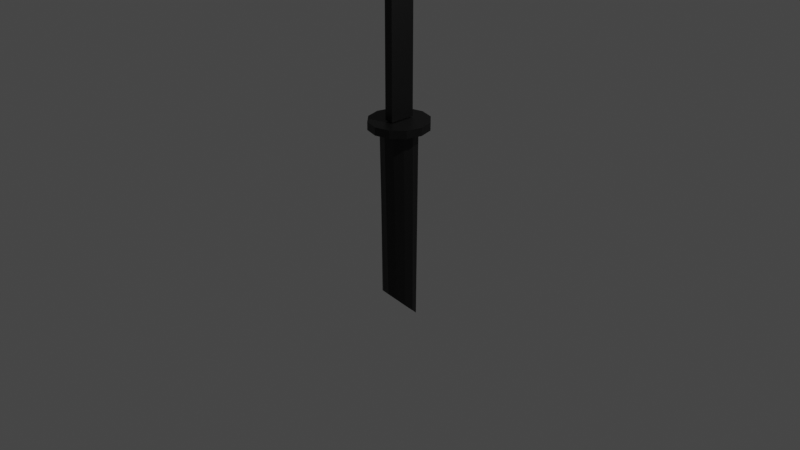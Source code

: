 # Source: blacksword_1.blend  (saved by Blender 2.83.19; exported with 4.5.12 LTS)
import bpy
from mathutils import Matrix  # noqa: F401  (used for matrix-valued properties, if any)

bpy.ops.wm.read_factory_settings(use_empty=True)
scene = bpy.context.scene
scene.name = 'Scene'

# ---- collections
col_collection = bpy.data.collections.new('Collection'); scene.collection.children.link(col_collection)

# ---- materials (node trees are filled in below, after node groups)
mat_handle_001 = bpy.data.materials.new('handle.001')
mat_handle_001.use_transparent_shadow = False

# ---- material node trees
mat_handle_001.use_nodes = True; mat_handle_001.node_tree.nodes.clear()
_N = mat_handle_001.node_tree.nodes; _L = mat_handle_001.node_tree.links
n0 = _N.new('ShaderNodeBsdfPrincipled'); n0.name = 'Principled BSDF'; n0.location = (10, 300)
n0.distribution = 'GGX'
n0.subsurface_method = 'BURLEY'
n0.inputs[0].default_value = (0.0, 0.0, 0.0, 1.0)
n0.inputs[3].default_value = 1.45
n0.inputs[27].default_value = (0.0, 0.0, 0.0, 1.0)
n0.inputs[28].default_value = 1.0
n1 = _N.new('ShaderNodeOutputMaterial'); n1.name = 'Material Output'; n1.location = (300, 300)
_L.new(n0.outputs[0], n1.inputs[0])
n1.is_active_output = True

# ---- world
world_world = bpy.data.worlds.new('World'); scene.world = world_world
world_world.use_nodes = True; world_world.node_tree.nodes.clear()
_N = world_world.node_tree.nodes; _L = world_world.node_tree.links
n0 = _N.new('ShaderNodeOutputWorld'); n0.name = 'World Output'; n0.location = (300, 300)
n1 = _N.new('ShaderNodeBackground'); n1.name = 'Background'; n1.location = (10, 300)
n1.inputs[0].default_value = (0.05088, 0.05088, 0.05088, 1.0)
_L.new(n1.outputs[0], n0.inputs[0])
n0.is_active_output = True
world_world.color = (0.05088, 0.05088, 0.05088)
world_world.use_sun_shadow = False
world_world.sun_shadow_jitter_overblur = 0.0

# ---- cameras
cam_camera = bpy.data.cameras.new('Camera')
cam_camera.clip_end = 100.0
cam_camera.ortho_scale = 7.314

# ---- lights
light_light = bpy.data.lights.new('Light', 'POINT')
light_light.transmission_factor = 0.0
light_light.energy = 1000.0
light_light.shadow_soft_size = 0.1
light_light.shadow_maximum_resolution = 0.006
light_light.use_absolute_resolution = True

# ---- meshes
me_cube_001 = bpy.data.meshes.new('Cube.001')
me_cube_001.from_pydata([(-1.0, -1.0, -1.0), (0.0, -1.342, 0.8508), (-1.0, 1.0, -1.0), (0.0, 0.6769, 0.6873), (1.0, -1.0, -1.0), (1.0, 1.0, -1.0), (-1.0, -0.2133, -1.0), (0.0, -0.5556, 0.7828), (1.0, -0.2133, -1.0), (0.0, 0.05105, 0.747), (1.0, 0.3933, -1.0), (-1.0, 0.3933, -1.0), (-1.0, -1.0, -0.05687), (-1.0, 1.0, -0.09783), (1.0, 1.0, -0.09783), (1.0, -1.0, -0.05687), (1.0, -0.2133, -0.08025), (-1.0, -0.2133, -0.08025), (1.0, 0.3933, -0.09295), (-1.0, 0.3933, -0.09295), (-1.0, -1.314, 0.7646), (1.0, -1.314, 0.7646), (1.0, -0.5269, 0.7048), (-1.0, -0.5269, 0.7048), (1.0, 0.07979, 0.6752), (-1.0, 0.07979, 0.6752), (-0.3493, 1.22, -1.812), (0.0, 1.42, -1.043), (1.793, 1.086, -1.809), (2.106, 1.23, -1.043), (3.454, 0.6603, -1.792), (3.648, 0.71, -1.043), (4.19, 0.05777, -1.764), (4.212, -6.207e-08, -1.043), (3.803, -0.5602, -1.734), (3.648, -0.71, -1.043), (2.398, -1.028, -1.708), (2.106, -1.23, -1.043), (0.3493, -1.22, -1.695), (6.361e-07, -1.42, -1.043), (-1.793, -1.086, -1.697), (-2.106, -1.23, -1.043), (-3.454, -0.6603, -1.715), (-3.648, -0.71, -1.043), (-4.19, -0.05777, -1.742), (-4.212, -6.601e-07, -1.043), (-3.803, 0.5602, -1.773), (-3.648, 0.71, -1.043), (-2.398, 1.028, -1.798), (-2.106, 1.23, -1.043), (-0.1747, 1.32, -1.427), (1.949, 1.158, -1.426), (3.551, 0.6851, -1.418), (4.201, 0.02888, -1.404), (3.726, -0.6351, -1.388), (2.252, -1.129, -1.376), (0.1747, -1.32, -1.369), (-1.949, -1.158, -1.37), (-3.551, -0.6851, -1.379), (-4.201, -0.02888, -1.393), (-3.726, 0.6351, -1.408), (-2.252, 1.129, -1.421), (0.0, -2.304, -1.035), (0.0, -2.304, -1.004), (-3.418, -1.996, -1.035), (-3.418, -1.996, -1.004), (-5.92, -1.152, -1.035), (-5.92, -1.152, -1.004), (-6.836, 1.007e-07, -1.035), (-6.836, 1.007e-07, -1.004), (-5.92, 1.152, -1.035), (-5.92, 1.152, -1.004), (-3.418, 1.996, -1.035), (-3.418, 1.996, -1.004), (-1.032e-06, 2.304, -1.035), (-1.032e-06, 2.304, -1.004), (3.418, 1.996, -1.035), (3.418, 1.996, -1.004), (5.92, 1.152, -1.035), (5.92, 1.152, -1.004), (6.836, 1.071e-06, -1.035), (6.836, 1.071e-06, -1.004), (5.92, -1.152, -1.035), (5.92, -1.152, -1.004), (3.418, -1.996, -1.035), (3.418, -1.996, -1.004)], [], [(25, 9, 3), (22, 7, 1, 21), (21, 1, 20), (6, 8, 4, 0), (11, 10, 8, 6), (24, 9, 7, 22), (20, 1, 7, 23), (3, 9, 24), (2, 5, 10, 11), (23, 7, 9, 25), (6, 17, 19, 11), (5, 14, 18, 10), (0, 12, 17, 6), (10, 18, 16, 8), (4, 15, 12, 0), (8, 16, 15, 4), (2, 13, 14, 5), (11, 19, 13, 2), (17, 23, 25, 19), (14, 3, 24, 18), (12, 20, 23, 17), (18, 24, 22, 16), (15, 21, 20, 12), (16, 22, 21, 15), (13, 3, 14), (19, 25, 3, 13), (50, 27, 29, 51), (51, 29, 31, 52), (52, 31, 33, 53), (53, 33, 35, 54), (54, 35, 37, 55), (55, 37, 39, 56), (56, 39, 41, 57), (57, 41, 43, 58), (58, 43, 45, 59), (59, 45, 47, 60), (29, 27, 49, 47, 45, 43, 41, 39, 37, 35, 33, 31), (60, 47, 49, 61), (61, 49, 27, 50), (26, 28, 30, 32, 34, 36, 38, 40, 42, 44, 46, 48), (48, 61, 50, 26), (46, 60, 61, 48), (44, 59, 60, 46), (42, 58, 59, 44), (40, 57, 58, 42), (38, 56, 57, 40), (36, 55, 56, 38), (34, 54, 55, 36), (32, 53, 54, 34), (30, 52, 53, 32), (28, 51, 52, 30), (26, 50, 51, 28), (62, 63, 65, 64), (64, 65, 67, 66), (66, 67, 69, 68), (68, 69, 71, 70), (70, 71, 73, 72), (72, 73, 75, 74), (74, 75, 77, 76), (76, 77, 79, 78), (78, 79, 81, 80), (80, 81, 83, 82), (65, 63, 85, 83, 81, 79, 77, 75, 73, 71, 69, 67), (82, 83, 85, 84), (84, 85, 63, 62), (62, 64, 66, 68, 70, 72, 74, 76, 78, 80, 82, 84)])
_uv = me_cube_001.uv_layers.new(name='UVMap')
_uv.uv.foreach_set('vector', [0.6145, 0.1742, 0.625, 0.1742, 0.6145, 0.25, 0.6145, 0.6517, 0.625, 0.6517, 0.625, 0.75, 0.6145, 0.75, 0.6145, 0.75, 0.625, 1.0, 0.6145, 1.0, 0.125, 0.6517, 0.375, 0.6517, 0.375, 0.75, 0.125, 0.75, 0.125, 0.5758, 0.375, 0.5758, 0.375, 0.6517, 0.125, 0.6517, 0.6145, 0.5758, 0.625, 0.5758, 0.625, 0.6517, 0.6145, 0.6517, 0.6145, 0.0, 0.625, 0.0, 0.625, 0.09833, 0.6145, 0.09833, 0.625, 0.5, 0.625, 0.5758, 0.6145, 0.5758, 0.125, 0.5, 0.375, 0.5, 0.375, 0.5758, 0.125, 0.5758, 0.6145, 0.09833, 0.625, 0.09833, 0.625, 0.1742, 0.6145, 0.1742, 0.375, 0.09833, 0.5, 0.09833, 0.5, 0.1742, 0.375, 0.1742, 0.375, 0.5, 0.5, 0.5, 0.5, 0.5758, 0.375, 0.5758, 0.375, 0.0, 0.5, 0.0, 0.5, 0.09833, 0.375, 0.09833, 0.375, 0.5758, 0.5, 0.5758, 0.5, 0.6517, 0.375, 0.6517, 0.375, 0.75, 0.5, 0.75, 0.5, 1.0, 0.375, 1.0, 0.375, 0.6517, 0.5, 0.6517, 0.5, 0.75, 0.375, 0.75, 0.375, 0.25, 0.5, 0.25, 0.5, 0.5, 0.375, 0.5, 0.375, 0.1742, 0.5, 0.1742, 0.5, 0.25, 0.375, 0.25, 0.5, 0.09833, 0.6145, 0.09833, 0.6145, 0.1742, 0.5, 0.1742, 0.5, 0.5, 0.6145, 0.5, 0.6145, 0.5758, 0.5, 0.5758, 0.5, 0.0, 0.6145, 0.0, 0.6145, 0.09833, 0.5, 0.09833, 0.5, 0.5758, 0.6145, 0.5758, 0.6145, 0.6517, 0.5, 0.6517, 0.5, 0.75, 0.6145, 0.75, 0.6145, 1.0, 0.5, 1.0, 0.5, 0.6517, 0.6145, 0.6517, 0.6145, 0.75, 0.5, 0.75, 0.5, 0.25, 0.6145, 0.5, 0.5, 0.5, 0.5, 0.1742, 0.6145, 0.1742, 0.6145, 0.25, 0.5, 0.25, 1.0, 0.75, 1.0, 1.0, 0.9167, 1.0, 0.9167, 0.75, 0.9167, 0.75, 0.9167, 1.0, 0.8333, 1.0, 0.8333, 0.75, 0.8333, 0.75, 0.8333, 1.0, 0.75, 1.0, 0.75, 0.75, 0.75, 0.75, 0.75, 1.0, 0.6667, 1.0, 0.6667, 0.75, 0.6667, 0.75, 0.6667, 1.0, 0.5833, 1.0, 0.5833, 0.75, 0.5833, 0.75, 0.5833, 1.0, 0.5, 1.0, 0.5, 0.75, 0.5, 0.75, 0.5, 1.0, 0.4167, 1.0, 0.4167, 0.75, 0.4167, 0.75, 0.4167, 1.0, 0.3333, 1.0, 0.3333, 0.75, 0.3333, 0.75, 0.3333, 1.0, 0.25, 1.0, 0.25, 0.75, 0.25, 0.75, 0.25, 1.0, 0.1667, 1.0, 0.1667, 0.75, 0.37, 0.4578, 0.25, 0.49, 0.13, 0.4578, 0.04215, 0.37, 0.01, 0.25, 0.04215, 0.13, 0.13, 0.04215, 0.25, 0.01, 0.37, 0.04215, 0.4578, 0.13, 0.49, 0.25, 0.4578, 0.37, 0.1667, 0.75, 0.1667, 1.0, 0.08333, 1.0, 0.08333, 0.75, 0.08333, 0.75, 0.08333, 1.0, 7.451e-08, 1.0, 7.451e-08, 0.75, 0.75, 0.49, 0.87, 0.4578, 0.9578, 0.37, 0.99, 0.25, 0.9578, 0.13, 0.87, 0.04215, 0.75, 0.01, 0.63, 0.04215, 0.5422, 0.13, 0.51, 0.25, 0.5422, 0.37, 0.63, 0.4578, 0.08333, 0.5, 0.08333, 0.75, 7.451e-08, 0.75, 7.451e-08, 0.5, 0.1667, 0.5, 0.1667, 0.75, 0.08333, 0.75, 0.08333, 0.5, 0.25, 0.5, 0.25, 0.75, 0.1667, 0.75, 0.1667, 0.5, 0.3333, 0.5, 0.3333, 0.75, 0.25, 0.75, 0.25, 0.5, 0.4167, 0.5, 0.4167, 0.75, 0.3333, 0.75, 0.3333, 0.5, 0.5, 0.5, 0.5, 0.75, 0.4167, 0.75, 0.4167, 0.5, 0.5833, 0.5, 0.5833, 0.75, 0.5, 0.75, 0.5, 0.5, 0.6667, 0.5, 0.6667, 0.75, 0.5833, 0.75, 0.5833, 0.5, 0.75, 0.5, 0.75, 0.75, 0.6667, 0.75, 0.6667, 0.5, 0.8333, 0.5, 0.8333, 0.75, 0.75, 0.75, 0.75, 0.5, 0.9167, 0.5, 0.9167, 0.75, 0.8333, 0.75, 0.8333, 0.5, 1.0, 0.5, 1.0, 0.75, 0.9167, 0.75, 0.9167, 0.5, 1.0, 0.5, 1.0, 1.0, 0.9167, 1.0, 0.9167, 0.5, 0.9167, 0.5, 0.9167, 1.0, 0.8333, 1.0, 0.8333, 0.5, 0.8333, 0.5, 0.8333, 1.0, 0.75, 1.0, 0.75, 0.5, 0.75, 0.5, 0.75, 1.0, 0.6667, 1.0, 0.6667, 0.5, 0.6667, 0.5, 0.6667, 1.0, 0.5833, 1.0, 0.5833, 0.5, 0.5833, 0.5, 0.5833, 1.0, 0.5, 1.0, 0.5, 0.5, 0.5, 0.5, 0.5, 1.0, 0.4167, 1.0, 0.4167, 0.5, 0.4167, 0.5, 0.4167, 1.0, 0.3333, 1.0, 0.3333, 0.5, 0.3333, 0.5, 0.3333, 1.0, 0.25, 1.0, 0.25, 0.5, 0.25, 0.5, 0.25, 1.0, 0.1667, 1.0, 0.1667, 0.5, 0.37, 0.4578, 0.25, 0.49, 0.13, 0.4578, 0.04215, 0.37, 0.01, 0.25, 0.04215, 0.13, 0.13, 0.04215, 0.25, 0.01, 0.37, 0.04215, 0.4578, 0.13, 0.49, 0.25, 0.4578, 0.37, 0.1667, 0.5, 0.1667, 1.0, 0.08333, 1.0, 0.08333, 0.5, 0.08333, 0.5, 0.08333, 1.0, 7.451e-08, 1.0, 7.451e-08, 0.5, 0.75, 0.49, 0.87, 0.4578, 0.9578, 0.37, 0.99, 0.25, 0.9578, 0.13, 0.87, 0.04215, 0.75, 0.01, 0.63, 0.04215, 0.5422, 0.13, 0.51, 0.25, 0.5422, 0.37, 0.63, 0.4578])
me_cube_001.materials.append(mat_handle_001)
me_cube_001.use_remesh_fix_poles = True
me_cube_001.use_remesh_preserve_attributes = False
me_cube_001.use_mirror_vertex_groups = False
me_cube_001.update()

# ---- objects
ob_light = bpy.data.objects.new('Light', light_light)
ob_camera = bpy.data.objects.new('Camera', cam_camera)
ob_cube = bpy.data.objects.new('Cube', me_cube_001)

# ---- transforms, parenting, visibility, modifiers, constraints
ob_light.location = (4.076, 1.005, 5.904)
ob_light.rotation_euler = (0.6503, 0.05522, 1.866)
ob_light.lock_rotations_4d = False
ob_light.empty_display_type = 'ARROWS'
ob_light.color = (0.0, 0.0, 0.0, 0.0)
ob_light.lineart.crease_threshold = 0.0
ob_camera.location = (7.359, -6.926, 4.958)
ob_camera.rotation_euler = (1.109, 0.0, 0.8149)
ob_camera.lock_rotations_4d = False
ob_camera.empty_display_type = 'ARROWS'
ob_camera.color = (0.0, 0.0, 0.0, 0.0)
ob_camera.display_type = 'WIRE'
ob_camera.lineart.crease_threshold = 0.0
ob_cube.location = (0.0, 0.0, 3.815)
ob_cube.scale = (0.04605, 0.1379, 2.728)
ob_cube.lineart.crease_threshold = 0.0

# ---- collection membership
col_collection.objects.link(ob_light)
col_collection.objects.link(ob_camera)
col_collection.objects.link(ob_cube)

# ---- scene / render settings (as saved in the file)
scene.camera = ob_camera
scene.frame_start = 1; scene.frame_end = 250; scene.frame_set(1)
scene.render.engine = 'BLENDER_EEVEE_NEXT'
scene.cycles.use_denoising = False
scene.cycles.samples = 128
scene.cycles.sampling_pattern = 'TABULATED_SOBOL'
scene.cycles.use_adaptive_sampling = False
scene.cycles.use_light_tree = False
scene.view_settings.view_transform = 'Filmic'
bpy.context.view_layer.update()
